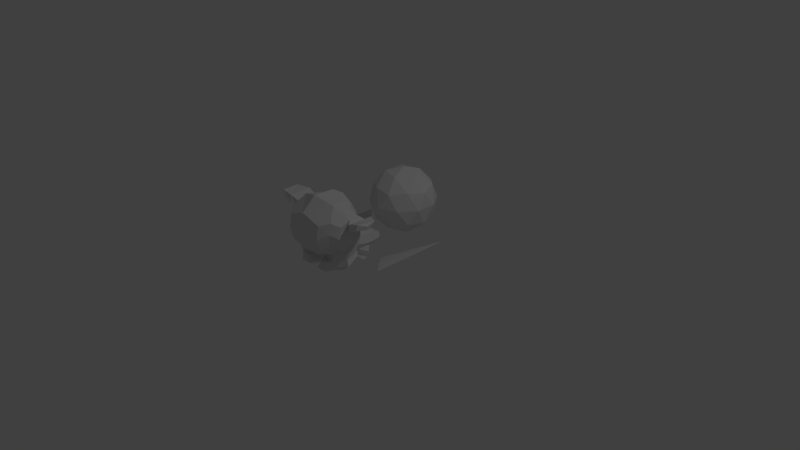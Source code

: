 # Source: objects.blend  (saved by Blender 2.72.0; exported with 4.5.12 LTS)
import bpy
from mathutils import Matrix  # noqa: F401  (used for matrix-valued properties, if any)

bpy.ops.wm.read_factory_settings(use_empty=True)
scene = bpy.context.scene
scene.name = 'Scene'

# ---- collections
col_collection_1 = bpy.data.collections.new('Collection 1'); scene.collection.children.link(col_collection_1)

# ---- world
world_world = bpy.data.worlds.new('World'); scene.world = world_world
world_world.color = (0.05088, 0.05088, 0.05088)
world_world.use_sun_shadow = False
world_world.sun_shadow_jitter_overblur = 0.0
world_world.cycles.sampling_method = 'MANUAL'
world_world.cycles.sample_map_resolution = 256

# ---- cameras
cam_camera = bpy.data.cameras.new('Camera')
cam_camera.clip_end = 100.0
cam_camera.lens = 35.0
cam_camera.sensor_width = 32.0
cam_camera.sensor_height = 18.0
cam_camera.ortho_scale = 7.314
cam_camera.dof.focus_distance = 0.0
cam_camera.dof.aperture_fstop = 128.0

# ---- lights
light_lamp = bpy.data.lights.new('Lamp', 'POINT')
light_lamp.transmission_factor = 0.0
light_lamp.cutoff_distance = 30.0
light_lamp.energy = 100.0
light_lamp.shadow_buffer_clip_start = 1.001
light_lamp.shadow_soft_size = 0.1
light_lamp.shadow_maximum_resolution = 0.006
light_lamp.use_absolute_resolution = True
light_lamp.cycles.use_multiple_importance_sampling = False

# ---- meshes
me_suzanne = bpy.data.meshes.new('Suzanne')
me_suzanne.from_pydata([(0.2431, 0.6655, -0.2198), (-0.2431, 0.6655, -0.2198), (0.2779, 0.6264, -0.2632), (-0.2779, 0.6264, -0.2632), (0.3039, 0.6047, -0.324), (-0.3039, 0.6047, -0.324), (0.1954, 0.5613, -0.3023), (-0.1954, 0.5613, -0.3023), (0.1954, 0.5917, -0.2459), (-0.1954, 0.5917, -0.2459), (0.1954, 0.6481, -0.2111), (-0.1954, 0.6481, -0.2111), (0.152, 0.6655, -0.2025), (-0.152, 0.6655, -0.2025), (0.1129, 0.6264, -0.2328), (-0.1129, 0.6264, -0.2328), (0.08683, 0.6047, -0.2849), (-0.08683, 0.6047, -0.2849), (0.04342, 0.7089, -0.2806), (-0.04342, 0.7089, -0.2806), (0.07815, 0.7089, -0.2328), (-0.07815, 0.7089, -0.2328), (0.1346, 0.7089, -0.2025), (-0.1346, 0.7089, -0.2025), (0.152, 0.7567, -0.2025), (-0.152, 0.7567, -0.2025), (0.1129, 0.7914, -0.2328), (-0.1129, 0.7914, -0.2328), (0.08683, 0.8175, -0.2849), (-0.08683, 0.8175, -0.2849), (0.1954, 0.8609, -0.3023), (-0.1954, 0.8609, -0.3023), (0.1954, 0.8262, -0.2459), (-0.1954, 0.8262, -0.2459), (0.1954, 0.7741, -0.2111), (-0.1954, 0.7741, -0.2111), (0.2431, 0.7567, -0.2198), (-0.2431, 0.7567, -0.2198), (0.2779, 0.7914, -0.2632), (-0.2779, 0.7914, -0.2632), (0.3039, 0.8175, -0.324), (-0.3039, 0.8175, -0.324), (0.3473, 0.7089, -0.3327), (-0.3473, 0.7089, -0.3327), (0.3126, 0.7089, -0.2719), (-0.3126, 0.7089, -0.2719), (0.2605, 0.7089, -0.2242), (-0.2605, 0.7089, -0.2242), (0.2648, 0.7089, -0.2155), (-0.2648, 0.7089, -0.2155), (0.2475, 0.761, -0.2111), (-0.2475, 0.761, -0.2111), (0.1954, 0.7827, -0.1981), (-0.1954, 0.7827, -0.1981), (0.1476, 0.761, -0.1894), (-0.1476, 0.761, -0.1894), (0.1259, 0.7089, -0.1894), (-0.1259, 0.7089, -0.1894), (0.1476, 0.6612, -0.1894), (-0.1476, 0.6612, -0.1894), (0.1954, 0.7089, -0.1851), (-0.1954, 0.7089, -0.1851), (0.1954, 0.6395, -0.1981), (-0.1954, 0.6395, -0.1981), (0.2475, 0.6612, -0.2111), (-0.2475, 0.6612, -0.2111), (0.0, 0.8131, -0.2328), (0.0, 0.7697, -0.1894), (0.0, 0.1966, -0.2372), (0.0, 0.3963, -0.2111), (0.0, 0.4701, -0.2025), (0.0, 0.1445, -0.2459), (0.0, 0.8001, -0.311), (0.0, 0.8913, -0.3284), (0.0, 1.074, -0.9492), (0.0, 0.8869, -1.119), (0.0, 0.6134, -1.106), (0.0, 0.3616, -0.8407), (0.1129, 0.4701, -0.3327), (-0.1129, 0.4701, -0.3327), (0.1737, 0.3312, -0.3284), (-0.1737, 0.3312, -0.3284), (0.1954, 0.1879, -0.3284), (-0.1954, 0.1879, -0.3284), (0.2041, 0.07938, -0.3501), (-0.2041, 0.07938, -0.3501), (0.1824, 0.04899, -0.3544), (-0.1824, 0.04899, -0.3544), (0.09986, 0.03596, -0.337), (-0.09986, 0.03596, -0.337), (0.0, 0.02728, -0.324), (0.2431, 0.4962, -0.3501), (-0.2431, 0.4962, -0.3501), (0.3517, 0.5526, -0.3457), (-0.3517, 0.5526, -0.3457), (0.4602, 0.6568, -0.3978), (-0.4602, 0.6568, -0.3978), (0.4776, 0.8131, -0.3153), (-0.4776, 0.8131, -0.3153), (0.3951, 0.8435, -0.298), (-0.3951, 0.8435, -0.298), (0.2735, 0.9087, -0.2632), (-0.2735, 0.9087, -0.2632), (0.178, 0.9955, -0.2372), (-0.178, 0.9955, -0.2372), (0.08683, 0.9738, -0.2242), (-0.08683, 0.9738, -0.2242), (0.03473, 0.8479, -0.2285), (-0.03473, 0.8479, -0.2285), (0.09118, 0.8044, -0.2155), (-0.09118, 0.8044, -0.2155), (0.06947, 0.7437, -0.2198), (-0.06947, 0.7437, -0.2198), (0.1129, 0.6264, -0.2328), (-0.1129, 0.6264, -0.2328), (0.2084, 0.583, -0.2546), (-0.2084, 0.583, -0.2546), (0.2735, 0.6091, -0.2719), (-0.2735, 0.6091, -0.2719), (0.3473, 0.6785, -0.2849), (-0.3473, 0.6785, -0.2849), (0.356, 0.7393, -0.2849), (-0.356, 0.7393, -0.2849), (0.3343, 0.7827, -0.2763), (-0.3343, 0.7827, -0.2763), (0.2388, 0.8175, -0.2459), (-0.2388, 0.8175, -0.2459), (0.1389, 0.8348, -0.2242), (-0.1389, 0.8348, -0.2242), (0.0, 0.1488, -0.2372), (0.06078, 0.1749, -0.2372), (-0.06078, 0.1749, -0.2372), (0.06513, 0.1098, -0.2502), (-0.06513, 0.1098, -0.2502), (0.03473, 0.08372, -0.2589), (-0.03473, 0.08372, -0.2589), (0.0, 0.07938, -0.2632), (0.0, 0.4658, -0.2285), (0.0, 0.4962, -0.2328), (0.05644, 0.4918, -0.2328), (-0.05644, 0.4918, -0.2328), (0.06947, 0.4484, -0.2285), (-0.06947, 0.4484, -0.2285), (0.04776, 0.4137, -0.2328), (-0.04776, 0.4137, -0.2328), (0.2214, 0.5483, -0.2719), (-0.2214, 0.5483, -0.2719), (0.343, 0.6047, -0.298), (-0.343, 0.6047, -0.298), (0.4038, 0.6872, -0.311), (-0.4038, 0.6872, -0.311), (0.4125, 0.7827, -0.2806), (-0.4125, 0.7827, -0.2806), (0.3821, 0.8044, -0.2415), (-0.3821, 0.8044, -0.2415), (0.2431, 0.8783, -0.2025), (-0.2431, 0.8783, -0.2025), (0.1737, 0.9304, -0.1807), (-0.1737, 0.9304, -0.1807), (0.1129, 0.9173, -0.1721), (-0.1129, 0.9173, -0.1721), (0.05644, 0.8131, -0.1764), (-0.05644, 0.8131, -0.1764), (0.06947, 0.5179, -0.1938), (-0.06947, 0.5179, -0.1938), (0.1172, 0.3269, -0.2502), (-0.1172, 0.3269, -0.2502), (0.1389, 0.1836, -0.2632), (-0.1389, 0.1836, -0.2632), (0.1476, 0.1185, -0.2763), (-0.1476, 0.1185, -0.2763), (0.1303, 0.06635, -0.2936), (-0.1303, 0.06635, -0.2936), (0.09118, 0.05767, -0.2936), (-0.09118, 0.05767, -0.2936), (0.0, 0.04899, -0.2893), (0.0, 0.6004, -0.2415), (0.0, 0.6916, -0.2198), (0.1824, 0.8392, -0.2328), (-0.1824, 0.8392, -0.2328), (0.09118, 0.6525, -0.2285), (-0.09118, 0.6525, -0.2285), (0.07381, 0.6916, -0.2242), (-0.07381, 0.6916, -0.2242), (0.06513, 0.1923, -0.2372), (-0.06513, 0.1923, -0.2372), (0.04342, 0.3269, -0.2285), (-0.04342, 0.3269, -0.2285), (0.0, 0.3269, -0.2285), (0.0, 0.392, -0.2328), (0.0521, 0.4224, -0.2111), (-0.0521, 0.4224, -0.2111), (0.07381, 0.4484, -0.2025), (-0.07381, 0.4484, -0.2025), (0.06078, 0.5005, -0.2111), (-0.06078, 0.5005, -0.2111), (0.02171, 0.5049, -0.2111), (-0.02171, 0.5049, -0.2111), (0.0, 0.4615, -0.1851), (0.02605, 0.4918, -0.1938), (-0.02605, 0.4918, -0.1938), (0.0521, 0.4875, -0.1938), (-0.0521, 0.4875, -0.1938), (0.06078, 0.4484, -0.1851), (-0.06078, 0.4484, -0.1851), (0.04342, 0.4354, -0.1981), (-0.04342, 0.4354, -0.1981), (0.0, 0.4137, -0.1981), (0.1433, 0.4007, -0.337), (-0.1433, 0.4007, -0.337), (0.09118, 0.4397, -0.2502), (-0.09118, 0.4397, -0.2502), (0.09986, 0.4007, -0.2502), (-0.09986, 0.4007, -0.2502), (0.1303, 0.4354, -0.337), (-0.1303, 0.4354, -0.337), (0.0, 0.08806, -0.2632), (0.02605, 0.0924, -0.2632), (-0.02605, 0.0924, -0.2632), (0.0521, 0.1185, -0.2502), (-0.0521, 0.1185, -0.2502), (0.0521, 0.1619, -0.2415), (-0.0521, 0.1619, -0.2415), (0.0, 0.1402, -0.2806), (0.0521, 0.1575, -0.2763), (-0.0521, 0.1575, -0.2763), (0.0521, 0.1228, -0.2893), (-0.0521, 0.1228, -0.2893), (0.02605, 0.1011, -0.2936), (-0.02605, 0.1011, -0.2936), (0.0, 0.09675, -0.2936), (0.09552, 0.6959, -0.2111), (-0.09552, 0.6959, -0.2111), (0.1042, 0.6612, -0.2155), (-0.1042, 0.6612, -0.2155), (0.1867, 0.8131, -0.2242), (-0.1867, 0.8131, -0.2242), (0.152, 0.8088, -0.2155), (-0.152, 0.8088, -0.2155), (0.2345, 0.7958, -0.2155), (-0.2345, 0.7958, -0.2155), (0.3126, 0.7697, -0.2589), (-0.3126, 0.7697, -0.2589), (0.3256, 0.735, -0.2632), (-0.3256, 0.735, -0.2632), (0.3213, 0.6829, -0.2676), (-0.3213, 0.6829, -0.2676), (0.2648, 0.6308, -0.2459), (-0.2648, 0.6308, -0.2459), (0.2084, 0.6091, -0.2328), (-0.2084, 0.6091, -0.2328), (0.1259, 0.6351, -0.2111), (-0.1259, 0.6351, -0.2111), (0.09986, 0.7393, -0.2111), (-0.09986, 0.7393, -0.2111), (0.1172, 0.7827, -0.2111), (-0.1172, 0.7827, -0.2111), (0.1303, 0.7741, -0.2242), (-0.1303, 0.7741, -0.2242), (0.1085, 0.7393, -0.2242), (-0.1085, 0.7393, -0.2242), (0.1346, 0.6438, -0.2242), (-0.1346, 0.6438, -0.2242), (0.2084, 0.6221, -0.2415), (-0.2084, 0.6221, -0.2415), (0.2562, 0.6395, -0.2546), (-0.2562, 0.6395, -0.2546), (0.3039, 0.6916, -0.2719), (-0.3039, 0.6916, -0.2719), (0.3083, 0.7306, -0.2719), (-0.3083, 0.7306, -0.2719), (0.2952, 0.761, -0.2676), (-0.2952, 0.761, -0.2676), (0.2301, 0.7914, -0.2285), (-0.2301, 0.7914, -0.2285), (0.1563, 0.7958, -0.2198), (-0.1563, 0.7958, -0.2198), (0.1867, 0.8001, -0.2285), (-0.1867, 0.8001, -0.2285), (0.1129, 0.6699, -0.2285), (-0.1129, 0.6699, -0.2285), (0.1085, 0.7002, -0.2285), (-0.1085, 0.7002, -0.2285), (0.06078, 0.8305, -0.3067), (-0.06078, 0.8305, -0.3067), (0.1085, 0.9434, -0.3023), (-0.1085, 0.9434, -0.3023), (0.1867, 0.9564, -0.3153), (-0.1867, 0.9564, -0.3153), (0.2692, 0.8826, -0.337), (-0.2692, 0.8826, -0.337), (0.3777, 0.8262, -0.3718), (-0.3777, 0.8262, -0.3718), (0.4429, 0.8001, -0.3891), (-0.4429, 0.8001, -0.3891), (0.4298, 0.6655, -0.4369), (-0.4298, 0.6655, -0.4369), (0.3343, 0.5743, -0.4152), (-0.3343, 0.5743, -0.4152), (0.2431, 0.5222, -0.3848), (-0.2431, 0.5222, -0.3848), (0.0, 1.074, -0.4847), (0.0, 1.121, -0.6887), (0.0, 0.4658, -1.019), (0.0, 0.3182, -0.5411), (0.0, 0.03162, -0.3891), (0.0, 0.1271, -0.4543), (0.0, 0.2574, -0.4673), (0.0, 0.3052, -0.489), (0.4732, 0.7046, -0.6149), (-0.4732, 0.7046, -0.6149), (0.4776, 0.7523, -0.6714), (-0.4776, 0.7523, -0.6714), (0.4298, 0.722, -0.8884), (-0.4298, 0.722, -0.8884), (0.2562, 0.8175, -1.036), (-0.2562, 0.8175, -1.036), (0.4081, 0.5483, -0.6062), (-0.4081, 0.5483, -0.6062), (0.33, 0.5049, -0.7365), (-0.33, 0.5049, -0.7365), (0.356, 0.57, -0.8841), (-0.356, 0.57, -0.8841), (0.1867, 0.6047, -1.014), (-0.1867, 0.6047, -1.014), (0.1303, 0.379, -0.4195), (-0.1303, 0.379, -0.4195), (0.09986, 0.3442, -0.502), (-0.09986, 0.3442, -0.502), (0.1606, 0.1792, -0.4326), (-0.1606, 0.1792, -0.4326), (0.1389, 0.2965, -0.4282), (-0.1389, 0.2965, -0.4282), (0.1824, 0.06635, -0.4239), (-0.1824, 0.06635, -0.4239), (0.07815, 0.1532, -0.4413), (-0.07815, 0.1532, -0.4413), (0.06947, 0.2748, -0.4456), (-0.06947, 0.2748, -0.4456), (0.09118, 0.04899, -0.4022), (-0.09118, 0.04899, -0.4022), (0.1216, 0.418, -0.4065), (-0.1216, 0.418, -0.4065), (0.1172, 0.4484, -0.3848), (-0.1172, 0.4484, -0.3848), (0.1129, 0.4788, -0.3674), (-0.1129, 0.4788, -0.3674), (0.1172, 0.3573, -0.5541), (-0.1172, 0.3573, -0.5541), (0.165, 0.4007, -0.7929), (-0.165, 0.4007, -0.7929), (0.191, 0.4918, -0.9449), (-0.191, 0.4918, -0.9449), (0.2518, 1.056, -0.8581), (-0.2518, 1.056, -0.8581), (0.2518, 1.091, -0.6844), (-0.2518, 1.091, -0.6844), (0.2518, 1.048, -0.5151), (-0.2518, 1.048, -0.5151), (0.2562, 0.8652, -0.4065), (-0.2562, 0.8652, -0.4065), (0.4038, 0.8001, -0.4586), (-0.4038, 0.8001, -0.4586), (0.3517, 0.8262, -0.489), (-0.3517, 0.8262, -0.489), (0.356, 0.9651, -0.6149), (-0.356, 0.9651, -0.6149), (0.4429, 0.8869, -0.5758), (-0.4429, 0.8869, -0.5758), (0.4429, 0.9173, -0.7104), (-0.4429, 0.9173, -0.7104), (0.356, 0.9911, -0.7539), (-0.356, 0.9911, -0.7539), (0.356, 0.9521, -0.8928), (-0.356, 0.9521, -0.8928), (0.4429, 0.8739, -0.845), (-0.4429, 0.8739, -0.845), (0.343, 0.7567, -0.9709), (-0.343, 0.7567, -0.9709), (0.2692, 0.5874, -0.9492), (-0.2692, 0.5874, -0.9492), (0.4559, 0.7567, -0.7582), (-0.4559, 0.7567, -0.7582), (0.2258, 0.4788, -0.5628), (-0.2258, 0.4788, -0.5628), (0.2388, 0.4658, -0.7625), (-0.2388, 0.4658, -0.7625), (0.495, 0.8001, -0.7756), (-0.495, 0.8001, -0.7756), (0.4298, 0.4962, -0.7148), (-0.4298, 0.4962, -0.7148), (0.5775, 0.5179, -0.8277), (-0.5775, 0.5179, -0.8277), (0.712, 0.6047, -0.8841), (-0.712, 0.6047, -0.8841), (0.7511, 0.7523, -0.8798), (-0.7511, 0.7523, -0.8798), (0.686, 0.8566, -0.8798), (-0.686, 0.8566, -0.8798), (0.5688, 0.8392, -0.819), (-0.5688, 0.8392, -0.819), (0.5644, 0.8044, -0.806), (-0.5644, 0.8044, -0.806), (0.6599, 0.8175, -0.8624), (-0.6599, 0.8175, -0.8624), (0.7034, 0.735, -0.8711), (-0.7034, 0.735, -0.8711), (0.673, 0.6178, -0.8711), (-0.673, 0.6178, -0.8711), (0.5731, 0.5526, -0.8146), (-0.5731, 0.5526, -0.8146), (0.4602, 0.5353, -0.7191), (-0.4602, 0.5353, -0.7191), (0.5123, 0.7741, -0.7669), (-0.5123, 0.7741, -0.7669), (0.5253, 0.7437, -0.806), (-0.5253, 0.7437, -0.806), (0.4906, 0.5613, -0.7625), (-0.4906, 0.5613, -0.7625), (0.5775, 0.5743, -0.8494), (-0.5775, 0.5743, -0.8494), (0.6599, 0.6264, -0.8928), (-0.6599, 0.6264, -0.8928), (0.686, 0.7133, -0.8928), (-0.686, 0.7133, -0.8928), (0.6513, 0.7741, -0.8884), (-0.6513, 0.7741, -0.8884), (0.5688, 0.7654, -0.845), (-0.5688, 0.7654, -0.845), (0.4689, 0.735, -0.7625), (-0.4689, 0.735, -0.7625), (0.4646, 0.6699, -0.7973), (-0.4646, 0.6699, -0.7973), (0.4211, 0.6264, -0.7973), (-0.4211, 0.6264, -0.7973), (0.4559, 0.6221, -0.7973), (-0.4559, 0.6221, -0.7973), (0.4689, 0.583, -0.7973), (-0.4689, 0.583, -0.7973), (0.4515, 0.5657, -0.7973), (-0.4515, 0.5657, -0.7973), (0.4038, 0.5743, -0.6844), (-0.4038, 0.5743, -0.6844), (0.3994, 0.5613, -0.7408), (-0.3994, 0.5613, -0.7408), (0.3994, 0.596, -0.7495), (-0.3994, 0.596, -0.7495), (0.4429, 0.6872, -0.7625), (-0.4429, 0.6872, -0.7625), (0.495, 0.7089, -0.7929), (-0.495, 0.7089, -0.7929), (0.495, 0.7046, -0.8233), (-0.495, 0.7046, -0.8233), (0.4515, 0.5657, -0.8233), (-0.4515, 0.5657, -0.8233), (0.4732, 0.583, -0.8233), (-0.4732, 0.583, -0.8233), (0.4602, 0.6178, -0.8233), (-0.4602, 0.6178, -0.8233), (0.4255, 0.6264, -0.8233), (-0.4255, 0.6264, -0.8233), (0.4689, 0.6699, -0.8233), (-0.4689, 0.6699, -0.8233), (0.5775, 0.7567, -0.8754), (-0.5775, 0.7567, -0.8754), (0.6599, 0.7654, -0.9145), (-0.6599, 0.7654, -0.9145), (0.699, 0.7089, -0.9188), (-0.699, 0.7089, -0.9188), (0.673, 0.6221, -0.9145), (-0.673, 0.6221, -0.9145), (0.5818, 0.5743, -0.8798), (-0.5818, 0.5743, -0.8798), (0.4906, 0.5657, -0.7929), (-0.4906, 0.5657, -0.7929), (0.5297, 0.735, -0.8363), (-0.5297, 0.735, -0.8363), (0.495, 0.6351, -0.8277), (-0.495, 0.6351, -0.8277), (0.521, 0.6091, -0.832), (-0.521, 0.6091, -0.832), (0.5557, 0.6438, -0.8494), (-0.5557, 0.6438, -0.8494), (0.534, 0.6699, -0.8407), (-0.534, 0.6699, -0.8407), (0.5644, 0.7046, -0.8537), (-0.5644, 0.7046, -0.8537), (0.5861, 0.6785, -0.8581), (-0.5861, 0.6785, -0.8581), (0.6165, 0.6916, -0.8624), (-0.6165, 0.6916, -0.8624), (0.6035, 0.7263, -0.8624), (-0.6035, 0.7263, -0.8624), (0.5688, 0.8175, -0.9145), (-0.5688, 0.8175, -0.9145), (0.6947, 0.8348, -0.9492), (-0.6947, 0.8348, -0.9492), (0.7598, 0.7393, -0.9232), (-0.7598, 0.7393, -0.9232), (0.7294, 0.6047, -0.9406), (-0.7294, 0.6047, -0.9406), (0.5775, 0.5266, -0.9188), (-0.5775, 0.5266, -0.9188), (0.4385, 0.5049, -0.8277), (-0.4385, 0.5049, -0.8277), (0.4776, 0.7871, -0.8581), (-0.4776, 0.7871, -0.8581)], [], [(46, 0, 2, 44), (3, 1, 47, 45), (44, 2, 4, 42), (5, 3, 45, 43), (2, 8, 6, 4), (7, 9, 3, 5), (0, 10, 8, 2), (9, 11, 1, 3), (10, 12, 14, 8), (15, 13, 11, 9), (8, 14, 16, 6), (17, 15, 9, 7), (14, 20, 18, 16), (19, 21, 15, 17), (12, 22, 20, 14), (21, 23, 13, 15), (22, 24, 26, 20), (27, 25, 23, 21), (20, 26, 28, 18), (29, 27, 21, 19), (26, 32, 30, 28), (31, 33, 27, 29), (24, 34, 32, 26), (33, 35, 25, 27), (34, 36, 38, 32), (39, 37, 35, 33), (32, 38, 40, 30), (41, 39, 33, 31), (38, 44, 42, 40), (43, 45, 39, 41), (36, 46, 44, 38), (45, 47, 37, 39), (46, 36, 50, 48), (51, 37, 47, 49), (36, 34, 52, 50), (53, 35, 37, 51), (34, 24, 54, 52), (55, 25, 35, 53), (24, 22, 56, 54), (57, 23, 25, 55), (22, 12, 58, 56), (59, 13, 23, 57), (12, 10, 62, 58), (63, 11, 13, 59), (10, 0, 64, 62), (65, 1, 11, 63), (0, 46, 48, 64), (49, 47, 1, 65), (60, 64, 48), (49, 65, 61), (62, 64, 60), (61, 65, 63), (60, 58, 62), (63, 59, 61), (60, 56, 58), (59, 57, 61), (60, 54, 56), (57, 55, 61), (60, 52, 54), (55, 53, 61), (60, 50, 52), (53, 51, 61), (60, 48, 50), (51, 49, 61), (88, 173, 175, 90), (175, 174, 89, 90), (86, 171, 173, 88), (174, 172, 87, 89), (84, 169, 171, 86), (172, 170, 85, 87), (82, 167, 169, 84), (170, 168, 83, 85), (80, 165, 167, 82), (168, 166, 81, 83), (78, 91, 145, 163), (146, 92, 79, 164), (91, 93, 147, 145), (148, 94, 92, 146), (93, 95, 149, 147), (150, 96, 94, 148), (95, 97, 151, 149), (152, 98, 96, 150), (97, 99, 153, 151), (154, 100, 98, 152), (99, 101, 155, 153), (156, 102, 100, 154), (101, 103, 157, 155), (158, 104, 102, 156), (103, 105, 159, 157), (160, 106, 104, 158), (105, 107, 161, 159), (162, 108, 106, 160), (107, 66, 67, 161), (67, 66, 108, 162), (109, 127, 159, 161), (160, 128, 110, 162), (127, 178, 157, 159), (158, 179, 128, 160), (125, 155, 157, 178), (158, 156, 126, 179), (123, 153, 155, 125), (156, 154, 124, 126), (121, 151, 153, 123), (154, 152, 122, 124), (119, 149, 151, 121), (152, 150, 120, 122), (117, 147, 149, 119), (150, 148, 118, 120), (115, 145, 147, 117), (148, 146, 116, 118), (113, 163, 145, 115), (146, 164, 114, 116), (113, 180, 176, 163), (176, 181, 114, 164), (109, 161, 67, 111), (67, 162, 110, 112), (111, 67, 177, 182), (177, 67, 112, 183), (176, 180, 182, 177), (183, 181, 176, 177), (134, 136, 175, 173), (175, 136, 135, 174), (132, 134, 173, 171), (174, 135, 133, 172), (130, 132, 171, 169), (172, 133, 131, 170), (165, 186, 184, 167), (185, 187, 166, 168), (130, 169, 167, 184), (168, 170, 131, 185), (143, 189, 188, 186), (188, 189, 144, 187), (184, 186, 188, 68), (188, 187, 185, 68), (129, 130, 184, 68), (185, 131, 129, 68), (141, 192, 190, 143), (191, 193, 142, 144), (139, 194, 192, 141), (193, 195, 140, 142), (138, 196, 194, 139), (195, 197, 138, 140), (137, 70, 196, 138), (197, 70, 137, 138), (189, 143, 190, 69), (191, 144, 189, 69), (69, 190, 205, 207), (206, 191, 69, 207), (70, 198, 199, 196), (200, 198, 70, 197), (196, 199, 201, 194), (202, 200, 197, 195), (194, 201, 203, 192), (204, 202, 195, 193), (192, 203, 205, 190), (206, 204, 193, 191), (198, 203, 201, 199), (202, 204, 198, 200), (198, 207, 205, 203), (206, 207, 198, 204), (138, 139, 163, 176), (164, 140, 138, 176), (139, 141, 210, 163), (211, 142, 140, 164), (141, 143, 212, 210), (213, 144, 142, 211), (143, 186, 165, 212), (166, 187, 144, 213), (80, 208, 212, 165), (213, 209, 81, 166), (208, 214, 210, 212), (211, 215, 209, 213), (78, 163, 210, 214), (211, 164, 79, 215), (130, 129, 71, 221), (71, 129, 131, 222), (132, 130, 221, 219), (222, 131, 133, 220), (134, 132, 219, 217), (220, 133, 135, 218), (136, 134, 217, 216), (218, 135, 136, 216), (216, 217, 228, 230), (229, 218, 216, 230), (217, 219, 226, 228), (227, 220, 218, 229), (219, 221, 224, 226), (225, 222, 220, 227), (221, 71, 223, 224), (223, 71, 222, 225), (223, 230, 228, 224), (229, 230, 223, 225), (224, 228, 226), (227, 229, 225), (182, 180, 233, 231), (234, 181, 183, 232), (111, 182, 231, 253), (232, 183, 112, 254), (109, 111, 253, 255), (254, 112, 110, 256), (180, 113, 251, 233), (252, 114, 181, 234), (113, 115, 249, 251), (250, 116, 114, 252), (115, 117, 247, 249), (248, 118, 116, 250), (117, 119, 245, 247), (246, 120, 118, 248), (119, 121, 243, 245), (244, 122, 120, 246), (121, 123, 241, 243), (242, 124, 122, 244), (123, 125, 239, 241), (240, 126, 124, 242), (125, 178, 235, 239), (236, 179, 126, 240), (178, 127, 237, 235), (238, 128, 179, 236), (127, 109, 255, 237), (256, 110, 128, 238), (237, 255, 257, 275), (258, 256, 238, 276), (235, 237, 275, 277), (276, 238, 236, 278), (239, 235, 277, 273), (278, 236, 240, 274), (241, 239, 273, 271), (274, 240, 242, 272), (243, 241, 271, 269), (272, 242, 244, 270), (245, 243, 269, 267), (270, 244, 246, 268), (247, 245, 267, 265), (268, 246, 248, 266), (249, 247, 265, 263), (266, 248, 250, 264), (251, 249, 263, 261), (264, 250, 252, 262), (233, 251, 261, 279), (262, 252, 234, 280), (255, 253, 259, 257), (260, 254, 256, 258), (253, 231, 281, 259), (282, 232, 254, 260), (231, 233, 279, 281), (280, 234, 232, 282), (66, 107, 283, 72), (284, 108, 66, 72), (107, 105, 285, 283), (286, 106, 108, 284), (105, 103, 287, 285), (288, 104, 106, 286), (103, 101, 289, 287), (290, 102, 104, 288), (101, 99, 291, 289), (292, 100, 102, 290), (99, 97, 293, 291), (294, 98, 100, 292), (97, 95, 295, 293), (296, 96, 98, 294), (95, 93, 297, 295), (298, 94, 96, 296), (93, 91, 299, 297), (300, 92, 94, 298), (307, 308, 327, 337), (328, 308, 307, 338), (306, 307, 337, 335), (338, 307, 306, 336), (305, 306, 335, 339), (336, 306, 305, 340), (88, 90, 305, 339), (305, 90, 89, 340), (86, 88, 339, 333), (340, 89, 87, 334), (84, 86, 333, 329), (334, 87, 85, 330), (82, 84, 329, 331), (330, 85, 83, 332), (329, 335, 337, 331), (338, 336, 330, 332), (329, 333, 339, 335), (340, 334, 330, 336), (325, 331, 337, 327), (338, 332, 326, 328), (80, 82, 331, 325), (332, 83, 81, 326), (208, 341, 343, 214), (344, 342, 209, 215), (80, 325, 341, 208), (342, 326, 81, 209), (78, 214, 343, 345), (344, 215, 79, 346), (78, 345, 299, 91), (300, 346, 79, 92), (76, 323, 351, 303), (352, 324, 76, 303), (303, 351, 349, 77), (350, 352, 303, 77), (77, 349, 347, 304), (348, 350, 77, 304), (304, 347, 327, 308), (328, 348, 304, 308), (325, 327, 347, 341), (348, 328, 326, 342), (295, 297, 317, 309), (318, 298, 296, 310), (75, 315, 323, 76), (324, 316, 75, 76), (301, 357, 355, 302), (356, 358, 301, 302), (302, 355, 353, 74), (354, 356, 302, 74), (74, 353, 315, 75), (316, 354, 74, 75), (291, 293, 361, 363), (362, 294, 292, 364), (363, 361, 367, 365), (368, 362, 364, 366), (365, 367, 369, 371), (370, 368, 366, 372), (371, 369, 375, 373), (376, 370, 372, 374), (313, 377, 373, 375), (374, 378, 314, 376), (315, 353, 373, 377), (374, 354, 316, 378), (353, 355, 371, 373), (372, 356, 354, 374), (355, 357, 365, 371), (366, 358, 356, 372), (357, 359, 363, 365), (364, 360, 358, 366), (289, 291, 363, 359), (364, 292, 290, 360), (73, 359, 357, 301), (358, 360, 73, 301), (283, 285, 287, 289), (288, 286, 284, 290), (283, 289, 359, 73), (360, 290, 284, 73), (72, 283, 73), (73, 284, 72), (293, 295, 309, 361), (310, 296, 294, 362), (309, 311, 367, 361), (368, 312, 310, 362), (311, 381, 369, 367), (370, 382, 312, 368), (313, 375, 369, 381), (370, 376, 314, 382), (347, 349, 385, 383), (386, 350, 348, 384), (317, 383, 385, 319), (386, 384, 318, 320), (297, 299, 383, 317), (384, 300, 298, 318), (299, 343, 341, 383), (342, 344, 300, 384), (341, 347, 383), (384, 348, 342), (299, 345, 343), (344, 346, 300), (313, 321, 379, 377), (380, 322, 314, 378), (315, 377, 379, 323), (380, 378, 316, 324), (319, 385, 379, 321), (380, 386, 320, 322), (349, 351, 379, 385), (380, 352, 350, 386), (323, 379, 351), (352, 380, 324), (399, 387, 413, 401), (414, 388, 400, 402), (399, 401, 403, 397), (404, 402, 400, 398), (397, 403, 405, 395), (406, 404, 398, 396), (395, 405, 407, 393), (408, 406, 396, 394), (393, 407, 409, 391), (410, 408, 394, 392), (391, 409, 411, 389), (412, 410, 392, 390), (409, 419, 417, 411), (418, 420, 410, 412), (407, 421, 419, 409), (420, 422, 408, 410), (405, 423, 421, 407), (422, 424, 406, 408), (403, 425, 423, 405), (424, 426, 404, 406), (401, 427, 425, 403), (426, 428, 402, 404), (401, 413, 415, 427), (416, 414, 402, 428), (317, 319, 443, 441), (444, 320, 318, 442), (319, 389, 411, 443), (412, 390, 320, 444), (309, 317, 441, 311), (442, 318, 310, 312), (381, 429, 413, 387), (414, 430, 382, 388), (411, 417, 439, 443), (440, 418, 412, 444), (437, 445, 443, 439), (444, 446, 438, 440), (433, 445, 437, 435), (438, 446, 434, 436), (431, 447, 445, 433), (446, 448, 432, 434), (429, 447, 431, 449), (432, 448, 430, 450), (413, 429, 449, 415), (450, 430, 414, 416), (311, 447, 429, 381), (430, 448, 312, 382), (311, 441, 445, 447), (446, 442, 312, 448), (441, 443, 445), (446, 444, 442), (415, 449, 451, 475), (452, 450, 416, 476), (449, 431, 461, 451), (462, 432, 450, 452), (431, 433, 459, 461), (460, 434, 432, 462), (433, 435, 457, 459), (458, 436, 434, 460), (435, 437, 455, 457), (456, 438, 436, 458), (437, 439, 453, 455), (454, 440, 438, 456), (439, 417, 473, 453), (474, 418, 440, 454), (427, 415, 475, 463), (476, 416, 428, 464), (425, 427, 463, 465), (464, 428, 426, 466), (423, 425, 465, 467), (466, 426, 424, 468), (421, 423, 467, 469), (468, 424, 422, 470), (419, 421, 469, 471), (470, 422, 420, 472), (417, 419, 471, 473), (472, 420, 418, 474), (457, 455, 479, 477), (480, 456, 458, 478), (477, 479, 481, 483), (482, 480, 478, 484), (483, 481, 487, 485), (488, 482, 484, 486), (485, 487, 489, 491), (490, 488, 486, 492), (463, 475, 485, 491), (486, 476, 464, 492), (451, 483, 485, 475), (486, 484, 452, 476), (451, 461, 477, 483), (478, 462, 452, 484), (457, 477, 461, 459), (462, 478, 458, 460), (453, 473, 479, 455), (480, 474, 454, 456), (471, 481, 479, 473), (480, 482, 472, 474), (469, 487, 481, 471), (482, 488, 470, 472), (467, 489, 487, 469), (488, 490, 468, 470), (465, 491, 489, 467), (490, 492, 466, 468), (463, 491, 465), (466, 492, 464), (391, 389, 503, 501), (504, 390, 392, 502), (393, 391, 501, 499), (502, 392, 394, 500), (395, 393, 499, 497), (500, 394, 396, 498), (397, 395, 497, 495), (498, 396, 398, 496), (399, 397, 495, 493), (496, 398, 400, 494), (387, 399, 493, 505), (494, 400, 388, 506), (493, 501, 503, 505), (504, 502, 494, 506), (493, 495, 499, 501), (500, 496, 494, 502), (495, 497, 499), (500, 498, 496), (313, 381, 387, 505), (388, 382, 314, 506), (313, 505, 503, 321), (504, 506, 314, 322), (319, 321, 503, 389), (504, 322, 320, 390)])
me_suzanne.use_remesh_preserve_volume = False
me_suzanne.use_remesh_preserve_attributes = False
me_suzanne.use_mirror_vertex_groups = False
me_suzanne.update()
me_icosphere = bpy.data.meshes.new('Icosphere')
me_icosphere.from_pydata([(-4.774e-10, 0.536, 0.1789), (0.3182, 0.3048, 0.422), (-0.1215, 0.162, 0.422), (-0.3933, 0.536, 0.422), (-0.1215, 0.9101, 0.422), (0.3182, 0.7672, 0.422), (0.1215, 0.162, 0.8154), (-0.3182, 0.3048, 0.8154), (-0.3182, 0.7672, 0.8154), (0.1215, 0.9101, 0.8154), (0.3933, 0.536, 0.8154), (-4.774e-10, 0.536, 1.058), (-0.07144, 0.3162, 0.2446), (0.187, 0.4001, 0.2446), (0.1156, 0.1803, 0.3875), (0.3741, 0.536, 0.3875), (0.187, 0.6719, 0.2446), (-0.2312, 0.536, 0.2446), (-0.3026, 0.3162, 0.3875), (-0.07144, 0.7559, 0.2446), (-0.3026, 0.7559, 0.3875), (0.1156, 0.8918, 0.3875), (0.4182, 0.4001, 0.6187), (0.4182, 0.6719, 0.6187), (-4.774e-10, 0.09628, 0.6187), (0.2585, 0.1803, 0.6187), (-0.4182, 0.4001, 0.6187), (-0.2585, 0.1803, 0.6187), (-0.2585, 0.8918, 0.6187), (-0.4182, 0.6719, 0.6187), (0.2585, 0.8918, 0.6187), (-4.774e-10, 0.9758, 0.6187), (0.3026, 0.3162, 0.8499), (-0.1156, 0.1803, 0.8499), (-0.3741, 0.536, 0.8499), (-0.1156, 0.8918, 0.8499), (0.3026, 0.7559, 0.8499), (0.07144, 0.3162, 0.9928), (0.2312, 0.536, 0.9928), (-0.187, 0.4001, 0.9928), (-0.187, 0.6719, 0.9928), (0.07144, 0.7559, 0.9928)], [], [(0, 13, 12), (1, 13, 15), (0, 12, 17), (0, 17, 19), (0, 19, 16), (1, 15, 22), (2, 14, 24), (3, 18, 26), (4, 20, 28), (5, 21, 30), (1, 22, 25), (2, 24, 27), (3, 26, 29), (4, 28, 31), (5, 30, 23), (6, 32, 37), (7, 33, 39), (8, 34, 40), (9, 35, 41), (10, 36, 38), (12, 14, 2), (12, 13, 14), (13, 1, 14), (15, 16, 5), (15, 13, 16), (13, 0, 16), (17, 18, 3), (17, 12, 18), (12, 2, 18), (19, 20, 4), (19, 17, 20), (17, 3, 20), (16, 21, 5), (16, 19, 21), (19, 4, 21), (22, 23, 10), (22, 15, 23), (15, 5, 23), (24, 25, 6), (24, 14, 25), (14, 1, 25), (26, 27, 7), (26, 18, 27), (18, 2, 27), (28, 29, 8), (28, 20, 29), (20, 3, 29), (30, 31, 9), (30, 21, 31), (21, 4, 31), (25, 32, 6), (25, 22, 32), (22, 10, 32), (27, 33, 7), (27, 24, 33), (24, 6, 33), (29, 34, 8), (29, 26, 34), (26, 7, 34), (31, 35, 9), (31, 28, 35), (28, 8, 35), (23, 36, 10), (23, 30, 36), (30, 9, 36), (37, 38, 11), (37, 32, 38), (32, 10, 38), (39, 37, 11), (39, 33, 37), (33, 6, 37), (40, 39, 11), (40, 34, 39), (34, 7, 39), (41, 40, 11), (41, 35, 40), (35, 8, 40), (38, 41, 11), (38, 36, 41), (36, 9, 41)])
me_icosphere.use_remesh_preserve_volume = False
me_icosphere.use_remesh_preserve_attributes = False
me_icosphere.use_mirror_vertex_groups = False
me_icosphere.update()
me_plane = bpy.data.meshes.new('Plane')
me_plane.from_pydata([(0.6896, 0.556, 0.2402), (0.1331, -0.0005885, 0.0), (0.6896, -0.5571, 0.2402), (-0.6491, -0.5571, 0.2402), (-0.09257, -0.0005886, 1.74e-15), (-0.6491, 0.556, 0.2402), (0.363, -0.4717, 0.2402), (0.0004974, -0.1092, 3.08e-16), (-0.362, -0.4717, 0.2402)], [], [(1, 2, 0), (4, 5, 3), (7, 8, 6)])
me_plane.use_remesh_preserve_volume = False
me_plane.use_remesh_preserve_attributes = False
me_plane.use_mirror_vertex_groups = False
me_plane.update()

# ---- objects
ob_suzanne = bpy.data.objects.new('Suzanne', me_suzanne)
ob_icosphere = bpy.data.objects.new('Icosphere', me_icosphere)
ob_plane = bpy.data.objects.new('Plane', me_plane)
ob_lamp = bpy.data.objects.new('Lamp', light_lamp)
ob_camera = bpy.data.objects.new('Camera', cam_camera)

# ---- transforms, parenting, visibility, modifiers, constraints
ob_suzanne.location = (0.0, 0.0, 0.0)
ob_suzanne.rotation_euler = (3.142, -0.0, 0.0)
ob_suzanne.lineart.crease_threshold = 0.0
ob_icosphere.location = (0.0, 0.0, 0.0)
ob_icosphere.lineart.crease_threshold = 0.0
ob_plane.location = (0.0, 0.0, 0.0)
ob_plane.lineart.crease_threshold = 0.0
ob_lamp.location = (4.076, 1.005, 5.904)
ob_lamp.rotation_euler = (0.6503, 0.05522, 1.866)
ob_lamp.lock_rotations_4d = False
ob_lamp.empty_display_type = 'ARROWS'
ob_lamp.color = (0.0, 0.0, 0.0, 0.0)
ob_lamp.lineart.crease_threshold = 0.0
ob_camera.location = (7.481, -6.508, 5.344)
ob_camera.rotation_euler = (1.109, 0.01082, 0.8149)
ob_camera.lock_rotations_4d = False
ob_camera.empty_display_type = 'ARROWS'
ob_camera.color = (0.0, 0.0, 0.0, 0.0)
ob_camera.display_type = 'WIRE'
ob_camera.lineart.crease_threshold = 0.0

# ---- collection membership
col_collection_1.objects.link(ob_suzanne)
col_collection_1.objects.link(ob_icosphere)
col_collection_1.objects.link(ob_plane)
col_collection_1.objects.link(ob_lamp)
col_collection_1.objects.link(ob_camera)

# ---- scene / render settings (as saved in the file)
scene.camera = ob_camera
scene.frame_start = 1; scene.frame_end = 250; scene.frame_set(1)
scene.render.engine = 'BLENDER_EEVEE_NEXT'
scene.render.resolution_percentage = 50
scene.render.dither_intensity = 0.0
scene.cycles.use_denoising = False
scene.cycles.samples = 10
scene.cycles.sampling_pattern = 'TABULATED_SOBOL'
scene.cycles.light_sampling_threshold = 0.0
scene.cycles.use_adaptive_sampling = False
scene.cycles.use_light_tree = False
scene.cycles.blur_glossy = 0.0
scene.cycles.pixel_filter_type = 'GAUSSIAN'
scene.cycles.sample_clamp_indirect = 0.0
scene.view_settings.view_transform = 'Standard'
bpy.context.view_layer.update()
